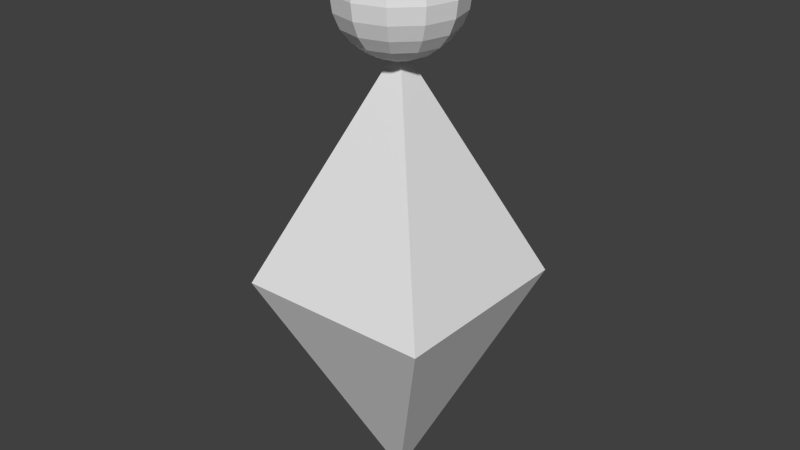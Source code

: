 # Source: act.blend  (saved by Blender 2.74.0; exported with 4.5.12 LTS)
import bpy
from mathutils import Matrix  # noqa: F401  (used for matrix-valued properties, if any)

bpy.ops.wm.read_factory_settings(use_empty=True)
scene = bpy.context.scene
scene.name = 'Scene'

# ---- collections
col_collection_1 = bpy.data.collections.new('Collection 1'); scene.collection.children.link(col_collection_1)

# ---- world
world_world = bpy.data.worlds.new('World'); scene.world = world_world
world_world.color = (0.05088, 0.05088, 0.05088)
world_world.use_sun_shadow = False
world_world.sun_shadow_jitter_overblur = 0.0
world_world.cycles.sampling_method = 'MANUAL'
world_world.cycles.sample_map_resolution = 256

# ---- meshes
me_cube_002 = bpy.data.meshes.new('Cube.002')
me_cube_002.from_pydata([(-0.5911, -0.5911, 1.376), (0.0, 0.0, 2.751), (-0.5911, 0.5911, 1.376), (0.5911, -0.5911, 1.376), (0.0, 0.0, 0.002164), (0.5911, 0.5911, 1.376), (-0.09419, -0.003188, 3.391), (-0.1828, -0.003188, 3.354), (-0.2589, -0.003188, 3.296), (-0.3172, -0.003188, 3.22), (-0.3539, -0.003188, 3.131), (-0.3664, -0.003188, 3.036), (-0.3539, -0.003188, 2.941), (-0.3172, -0.003188, 2.853), (-0.2589, -0.003188, 2.776), (-0.1828, -0.003188, 2.718), (-0.0942, -0.003188, 2.681), (0.0008751, -0.003188, 2.669), (-0.08146, 0.04435, 3.391), (-0.1582, 0.08864, 3.354), (-0.2241, 0.1267, 3.296), (-0.2746, 0.1559, 3.22), (-0.3064, 0.1742, 3.131), (-0.3172, 0.1805, 3.036), (-0.3064, 0.1742, 2.941), (-0.2746, 0.1559, 2.853), (-0.2241, 0.1267, 2.776), (-0.1582, 0.08864, 2.718), (-0.08146, 0.04435, 2.681), (-0.04666, 0.07915, 3.391), (-0.09096, 0.1559, 3.354), (-0.129, 0.2218, 3.296), (-0.1582, 0.2723, 3.22), (-0.1765, 0.3041, 3.131), (-0.1828, 0.3149, 3.036), (-0.1765, 0.3041, 2.941), (-0.1582, 0.2723, 2.853), (-0.129, 0.2218, 2.776), (-0.09096, 0.1559, 2.718), (-0.04666, 0.07915, 2.681), (0.0008751, 0.09188, 3.391), (0.0008751, 0.1805, 3.354), (0.0008751, 0.2565, 3.296), (0.0008751, 0.3149, 3.22), (0.0008751, 0.3516, 3.131), (0.0008751, 0.3641, 3.036), (0.0008751, 0.3516, 2.941), (0.0008751, 0.3149, 2.853), (0.0008751, 0.2565, 2.776), (0.0008751, 0.1805, 2.718), (0.0008751, 0.09188, 2.681), (0.0008751, -0.003188, 3.404), (0.04841, 0.07915, 3.391), (0.09271, 0.1559, 3.354), (0.1307, 0.2218, 3.296), (0.1599, 0.2723, 3.22), (0.1783, 0.3041, 3.131), (0.1845, 0.3149, 3.036), (0.1783, 0.3041, 2.941), (0.1599, 0.2723, 2.853), (0.1307, 0.2218, 2.776), (0.09271, 0.1559, 2.718), (0.04841, 0.07915, 2.681), (0.08321, 0.04435, 3.391), (0.1599, 0.08864, 3.354), (0.2258, 0.1267, 3.296), (0.2764, 0.1559, 3.22), (0.3081, 0.1742, 3.131), (0.319, 0.1805, 3.036), (0.3081, 0.1742, 2.941), (0.2764, 0.1559, 2.853), (0.2258, 0.1267, 2.776), (0.1599, 0.08864, 2.718), (0.08321, 0.04435, 2.681), (0.09594, -0.003188, 3.391), (0.1845, -0.003188, 3.354), (0.2606, -0.003188, 3.296), (0.319, -0.003188, 3.22), (0.3557, -0.003188, 3.131), (0.3682, -0.003188, 3.036), (0.3557, -0.003188, 2.941), (0.319, -0.003188, 2.853), (0.2606, -0.003188, 2.776), (0.1845, -0.003188, 2.718), (0.09594, -0.003188, 2.681), (0.08321, -0.05072, 3.391), (0.1599, -0.09502, 3.354), (0.2258, -0.1331, 3.296), (0.2764, -0.1622, 3.22), (0.3081, -0.1806, 3.131), (0.319, -0.1868, 3.036), (0.3081, -0.1806, 2.941), (0.2764, -0.1622, 2.853), (0.2258, -0.1331, 2.776), (0.1599, -0.09502, 2.718), (0.08321, -0.05072, 2.681), (0.04841, -0.08552, 3.391), (0.09271, -0.1622, 3.354), (0.1307, -0.2281, 3.296), (0.1599, -0.2787, 3.22), (0.1783, -0.3105, 3.131), (0.1845, -0.3213, 3.036), (0.1783, -0.3105, 2.941), (0.1599, -0.2787, 2.853), (0.1307, -0.2281, 2.776), (0.09271, -0.1622, 2.718), (0.04841, -0.08552, 2.681), (0.0008751, -0.09826, 3.391), (0.0008751, -0.1868, 3.354), (0.0008751, -0.2629, 3.296), (0.0008751, -0.3213, 3.22), (0.0008751, -0.358, 3.131), (0.0008751, -0.3705, 3.036), (0.0008751, -0.358, 2.941), (0.0008751, -0.3213, 2.853), (0.0008751, -0.2629, 2.776), (0.0008751, -0.1868, 2.718), (0.0008751, -0.09826, 2.681), (-0.04666, -0.08552, 3.391), (-0.09096, -0.1622, 3.354), (-0.129, -0.2281, 3.296), (-0.1582, -0.2787, 3.22), (-0.1765, -0.3105, 3.131), (-0.1828, -0.3213, 3.036), (-0.1765, -0.3105, 2.941), (-0.1582, -0.2787, 2.853), (-0.129, -0.2281, 2.776), (-0.09096, -0.1622, 2.718), (-0.04666, -0.08552, 2.681), (-0.08146, -0.05072, 3.391), (-0.1582, -0.09502, 3.354), (-0.2241, -0.1331, 3.296), (-0.2746, -0.1622, 3.22), (-0.3064, -0.1806, 3.131), (-0.3172, -0.1868, 3.036), (-0.3064, -0.1806, 2.941), (-0.2746, -0.1622, 2.853), (-0.2241, -0.1331, 2.776), (-0.1582, -0.09502, 2.718), (-0.08146, -0.05072, 2.681)], [], [(4, 3, 0), (1, 2, 0), (1, 5, 2), (1, 3, 5), (1, 0, 3), (4, 5, 3), (4, 2, 5), (4, 0, 2), (16, 15, 27, 28), (15, 14, 26, 27), (14, 13, 25, 26), (13, 12, 24, 25), (12, 11, 23, 24), (11, 10, 22, 23), (10, 9, 21, 22), (9, 8, 20, 21), (8, 7, 19, 20), (7, 6, 18, 19), (28, 27, 38, 39), (27, 26, 37, 38), (26, 25, 36, 37), (25, 24, 35, 36), (24, 23, 34, 35), (23, 22, 33, 34), (22, 21, 32, 33), (21, 20, 31, 32), (20, 19, 30, 31), (19, 18, 29, 30), (39, 38, 49, 50), (38, 37, 48, 49), (37, 36, 47, 48), (36, 35, 46, 47), (35, 34, 45, 46), (34, 33, 44, 45), (33, 32, 43, 44), (32, 31, 42, 43), (31, 30, 41, 42), (30, 29, 40, 41), (50, 49, 61, 62), (49, 48, 60, 61), (48, 47, 59, 60), (47, 46, 58, 59), (46, 45, 57, 58), (45, 44, 56, 57), (44, 43, 55, 56), (43, 42, 54, 55), (42, 41, 53, 54), (41, 40, 52, 53), (62, 61, 72, 73), (61, 60, 71, 72), (60, 59, 70, 71), (59, 58, 69, 70), (58, 57, 68, 69), (57, 56, 67, 68), (56, 55, 66, 67), (55, 54, 65, 66), (54, 53, 64, 65), (53, 52, 63, 64), (73, 72, 83, 84), (72, 71, 82, 83), (71, 70, 81, 82), (70, 69, 80, 81), (69, 68, 79, 80), (68, 67, 78, 79), (67, 66, 77, 78), (66, 65, 76, 77), (65, 64, 75, 76), (64, 63, 74, 75), (84, 83, 94, 95), (83, 82, 93, 94), (82, 81, 92, 93), (81, 80, 91, 92), (80, 79, 90, 91), (79, 78, 89, 90), (78, 77, 88, 89), (77, 76, 87, 88), (76, 75, 86, 87), (75, 74, 85, 86), (95, 94, 105, 106), (94, 93, 104, 105), (93, 92, 103, 104), (92, 91, 102, 103), (91, 90, 101, 102), (90, 89, 100, 101), (89, 88, 99, 100), (88, 87, 98, 99), (87, 86, 97, 98), (86, 85, 96, 97), (106, 105, 116, 117), (105, 104, 115, 116), (104, 103, 114, 115), (103, 102, 113, 114), (102, 101, 112, 113), (101, 100, 111, 112), (100, 99, 110, 111), (99, 98, 109, 110), (98, 97, 108, 109), (97, 96, 107, 108), (117, 116, 127, 128), (116, 115, 126, 127), (115, 114, 125, 126), (114, 113, 124, 125), (113, 112, 123, 124), (112, 111, 122, 123), (111, 110, 121, 122), (110, 109, 120, 121), (109, 108, 119, 120), (108, 107, 118, 119), (128, 127, 138, 139), (127, 126, 137, 138), (126, 125, 136, 137), (125, 124, 135, 136), (124, 123, 134, 135), (123, 122, 133, 134), (122, 121, 132, 133), (121, 120, 131, 132), (120, 119, 130, 131), (119, 118, 129, 130), (17, 16, 28), (6, 51, 18), (17, 28, 39), (18, 51, 29), (17, 39, 50), (29, 51, 40), (17, 50, 62), (40, 51, 52), (17, 62, 73), (52, 51, 63), (17, 73, 84), (63, 51, 74), (17, 84, 95), (74, 51, 85), (17, 95, 106), (85, 51, 96), (17, 106, 117), (96, 51, 107), (17, 117, 128), (107, 51, 118), (17, 128, 139), (118, 51, 129), (17, 139, 16), (139, 138, 15, 16), (138, 137, 14, 15), (137, 136, 13, 14), (136, 135, 12, 13), (135, 134, 11, 12), (134, 133, 10, 11), (133, 132, 9, 10), (132, 131, 8, 9), (131, 130, 7, 8), (130, 129, 6, 7), (129, 51, 6)])
_uv = me_cube_002.uv_layers.new(name='UVMap')
_uv.uv.foreach_set('vector', [0.2253, 0.01867, 0.434, 0.5038, 0.01664, 0.5038, 0.2253, 0.989, 0.01664, 0.5038, 0.434, 0.5038, 0.2253, 0.989, 0.01664, 0.5038, 0.434, 0.5038, 0.2253, 0.989, 0.01664, 0.5038, 0.434, 0.5038, 0.2253, 0.989, 0.01664, 0.5038, 0.434, 0.5038, 0.2253, 0.01867, 0.434, 0.5038, 0.01664, 0.5038, 0.2253, 0.01867, 0.434, 0.5038, 0.01664, 0.5038, 0.2253, 0.01867, 0.434, 0.5038, 0.01664, 0.5038, 0.6225, 0.699, 0.5546, 0.699, 0.5735, 0.7694, 0.6323, 0.7355, 0.5546, 0.699, 0.4963, 0.699, 0.523, 0.7986, 0.5735, 0.7694, 0.4963, 0.699, 0.4516, 0.699, 0.4842, 0.8209, 0.523, 0.7986, 0.4516, 0.699, 0.4234, 0.699, 0.4599, 0.835, 0.4842, 0.8209, 0.4234, 0.699, 0.4138, 0.699, 0.4516, 0.8398, 0.4599, 0.835, 0.4138, 0.699, 0.4234, 0.699, 0.4599, 0.835, 0.4516, 0.8398, 0.4234, 0.699, 0.4516, 0.699, 0.4842, 0.8209, 0.4599, 0.835, 0.4516, 0.699, 0.4963, 0.699, 0.523, 0.7986, 0.4842, 0.8209, 0.4963, 0.699, 0.5546, 0.699, 0.5735, 0.7694, 0.523, 0.7986, 0.5546, 0.699, 0.6225, 0.699, 0.6323, 0.7355, 0.5735, 0.7694, 0.6323, 0.7355, 0.5735, 0.7694, 0.625, 0.8209, 0.659, 0.7621, 0.5735, 0.7694, 0.523, 0.7986, 0.5959, 0.8714, 0.625, 0.8209, 0.523, 0.7986, 0.4842, 0.8209, 0.5735, 0.9102, 0.5959, 0.8714, 0.4842, 0.8209, 0.4599, 0.835, 0.5594, 0.9346, 0.5735, 0.9102, 0.4599, 0.835, 0.4516, 0.8398, 0.5546, 0.9429, 0.5594, 0.9346, 0.4516, 0.8398, 0.4599, 0.835, 0.5594, 0.9346, 0.5546, 0.9429, 0.4599, 0.835, 0.4842, 0.8209, 0.5735, 0.9102, 0.5594, 0.9346, 0.4842, 0.8209, 0.523, 0.7986, 0.5959, 0.8715, 0.5735, 0.9102, 0.523, 0.7986, 0.5735, 0.7694, 0.625, 0.8209, 0.5959, 0.8715, 0.5735, 0.7694, 0.6323, 0.7355, 0.659, 0.7621, 0.625, 0.8209, 0.659, 0.7621, 0.625, 0.8209, 0.6954, 0.8398, 0.6954, 0.7719, 0.625, 0.8209, 0.5959, 0.8714, 0.6954, 0.8981, 0.6954, 0.8398, 0.5959, 0.8714, 0.5735, 0.9102, 0.6954, 0.9429, 0.6954, 0.8981, 0.5735, 0.9102, 0.5594, 0.9346, 0.6954, 0.971, 0.6954, 0.9429, 0.5594, 0.9346, 0.5546, 0.9429, 0.6954, 0.9806, 0.6954, 0.971, 0.5546, 0.9429, 0.5594, 0.9346, 0.6954, 0.971, 0.6954, 0.9806, 0.5594, 0.9346, 0.5735, 0.9102, 0.6954, 0.9429, 0.6954, 0.971, 0.5735, 0.9102, 0.5959, 0.8715, 0.6954, 0.8981, 0.6954, 0.9429, 0.5959, 0.8715, 0.625, 0.8209, 0.6954, 0.8398, 0.6954, 0.8981, 0.625, 0.8209, 0.659, 0.7621, 0.6954, 0.7719, 0.6954, 0.8398, 0.6954, 0.7719, 0.6954, 0.8398, 0.7658, 0.8209, 0.7319, 0.7621, 0.6954, 0.8398, 0.6954, 0.8981, 0.795, 0.8714, 0.7658, 0.8209, 0.6954, 0.8981, 0.6954, 0.9429, 0.8173, 0.9102, 0.795, 0.8714, 0.6954, 0.9429, 0.6954, 0.971, 0.8314, 0.9346, 0.8173, 0.9102, 0.6954, 0.971, 0.6954, 0.9806, 0.8362, 0.9429, 0.8314, 0.9346, 0.6954, 0.9806, 0.6954, 0.971, 0.8314, 0.9346, 0.8362, 0.9429, 0.6954, 0.971, 0.6954, 0.9429, 0.8173, 0.9102, 0.8314, 0.9346, 0.6954, 0.9429, 0.6954, 0.8981, 0.795, 0.8715, 0.8173, 0.9102, 0.6954, 0.8981, 0.6954, 0.8398, 0.7658, 0.8209, 0.795, 0.8715, 0.6954, 0.8398, 0.6954, 0.7719, 0.7319, 0.7621, 0.7658, 0.8209, 0.7319, 0.7621, 0.7658, 0.8209, 0.8173, 0.7694, 0.7585, 0.7355, 0.7658, 0.8209, 0.795, 0.8714, 0.8679, 0.7986, 0.8173, 0.7694, 0.795, 0.8714, 0.8173, 0.9102, 0.9066, 0.8209, 0.8679, 0.7986, 0.8173, 0.9102, 0.8314, 0.9346, 0.931, 0.835, 0.9066, 0.8209, 0.8314, 0.9346, 0.8362, 0.9429, 0.9393, 0.8398, 0.931, 0.835, 0.8362, 0.9429, 0.8314, 0.9346, 0.931, 0.835, 0.9393, 0.8398, 0.8314, 0.9346, 0.8173, 0.9102, 0.9066, 0.8209, 0.931, 0.835, 0.8173, 0.9102, 0.795, 0.8715, 0.8679, 0.7986, 0.9066, 0.8209, 0.795, 0.8715, 0.7658, 0.8209, 0.8173, 0.7694, 0.8679, 0.7986, 0.7658, 0.8209, 0.7319, 0.7621, 0.7585, 0.7355, 0.8173, 0.7694, 0.7585, 0.7355, 0.8173, 0.7694, 0.8362, 0.699, 0.7683, 0.699, 0.8173, 0.7694, 0.8679, 0.7986, 0.8945, 0.699, 0.8362, 0.699, 0.8679, 0.7986, 0.9066, 0.8209, 0.9393, 0.699, 0.8945, 0.699, 0.9066, 0.8209, 0.931, 0.835, 0.9674, 0.699, 0.9393, 0.699, 0.931, 0.835, 0.9393, 0.8398, 0.977, 0.699, 0.9674, 0.699, 0.9393, 0.8398, 0.931, 0.835, 0.9674, 0.699, 0.977, 0.699, 0.931, 0.835, 0.9066, 0.8209, 0.9393, 0.699, 0.9674, 0.699, 0.9066, 0.8209, 0.8679, 0.7986, 0.8945, 0.699, 0.9393, 0.699, 0.8679, 0.7986, 0.8173, 0.7694, 0.8362, 0.699, 0.8945, 0.699, 0.8173, 0.7694, 0.7585, 0.7355, 0.7683, 0.699, 0.8362, 0.699, 0.7683, 0.699, 0.8362, 0.699, 0.8173, 0.6286, 0.7585, 0.6626, 0.8362, 0.699, 0.8945, 0.699, 0.8679, 0.5995, 0.8173, 0.6286, 0.8945, 0.699, 0.9393, 0.699, 0.9066, 0.5771, 0.8679, 0.5995, 0.9393, 0.699, 0.9674, 0.699, 0.931, 0.563, 0.9066, 0.5771, 0.9674, 0.699, 0.977, 0.699, 0.9393, 0.5582, 0.931, 0.563, 0.977, 0.699, 0.9674, 0.699, 0.931, 0.563, 0.9393, 0.5582, 0.9674, 0.699, 0.9393, 0.699, 0.9066, 0.5771, 0.931, 0.563, 0.9393, 0.699, 0.8945, 0.699, 0.8679, 0.5995, 0.9066, 0.5771, 0.8945, 0.699, 0.8362, 0.699, 0.8173, 0.6286, 0.8679, 0.5995, 0.8362, 0.699, 0.7683, 0.699, 0.7585, 0.6626, 0.8173, 0.6286, 0.7585, 0.6626, 0.8173, 0.6286, 0.7658, 0.5771, 0.7319, 0.6359, 0.8173, 0.6286, 0.8679, 0.5995, 0.795, 0.5266, 0.7658, 0.5771, 0.8679, 0.5995, 0.9066, 0.5771, 0.8173, 0.4878, 0.795, 0.5266, 0.9066, 0.5771, 0.931, 0.563, 0.8314, 0.4635, 0.8173, 0.4878, 0.931, 0.563, 0.9393, 0.5582, 0.8362, 0.4552, 0.8314, 0.4635, 0.9393, 0.5582, 0.931, 0.563, 0.8314, 0.4635, 0.8362, 0.4552, 0.931, 0.563, 0.9066, 0.5771, 0.8173, 0.4878, 0.8314, 0.4635, 0.9066, 0.5771, 0.8679, 0.5995, 0.795, 0.5266, 0.8173, 0.4878, 0.8679, 0.5995, 0.8173, 0.6286, 0.7658, 0.5771, 0.795, 0.5266, 0.8173, 0.6286, 0.7585, 0.6626, 0.7319, 0.6359, 0.7658, 0.5771, 0.7319, 0.6359, 0.7658, 0.5771, 0.6954, 0.5582, 0.6954, 0.6261, 0.7658, 0.5771, 0.795, 0.5266, 0.6954, 0.4999, 0.6954, 0.5582, 0.795, 0.5266, 0.8173, 0.4878, 0.6954, 0.4552, 0.6954, 0.4999, 0.8173, 0.4878, 0.8314, 0.4635, 0.6954, 0.427, 0.6954, 0.4552, 0.8314, 0.4635, 0.8362, 0.4552, 0.6954, 0.4174, 0.6954, 0.427, 0.8362, 0.4552, 0.8314, 0.4635, 0.6954, 0.427, 0.6954, 0.4174, 0.8314, 0.4635, 0.8173, 0.4878, 0.6954, 0.4552, 0.6954, 0.427, 0.8173, 0.4878, 0.795, 0.5266, 0.6954, 0.4999, 0.6954, 0.4552, 0.795, 0.5266, 0.7658, 0.5771, 0.6954, 0.5582, 0.6954, 0.4999, 0.7658, 0.5771, 0.7319, 0.6359, 0.6954, 0.6261, 0.6954, 0.5582, 0.6954, 0.6261, 0.6954, 0.5582, 0.625, 0.5771, 0.659, 0.6359, 0.6954, 0.5582, 0.6954, 0.4999, 0.5959, 0.5266, 0.625, 0.5771, 0.6954, 0.4999, 0.6954, 0.4552, 0.5735, 0.4878, 0.5959, 0.5266, 0.6954, 0.4552, 0.6954, 0.427, 0.5594, 0.4635, 0.5735, 0.4878, 0.6954, 0.427, 0.6954, 0.4174, 0.5546, 0.4552, 0.5594, 0.4635, 0.6954, 0.4174, 0.6954, 0.427, 0.5594, 0.4635, 0.5546, 0.4552, 0.6954, 0.427, 0.6954, 0.4552, 0.5735, 0.4878, 0.5594, 0.4635, 0.6954, 0.4552, 0.6954, 0.4999, 0.5959, 0.5266, 0.5735, 0.4878, 0.6954, 0.4999, 0.6954, 0.5582, 0.625, 0.5771, 0.5959, 0.5266, 0.6954, 0.5582, 0.6954, 0.6261, 0.659, 0.6359, 0.625, 0.5771, 0.659, 0.6359, 0.625, 0.5771, 0.5735, 0.6286, 0.6323, 0.6626, 0.625, 0.5771, 0.5959, 0.5266, 0.523, 0.5995, 0.5735, 0.6286, 0.5959, 0.5266, 0.5735, 0.4878, 0.4842, 0.5771, 0.523, 0.5995, 0.5735, 0.4878, 0.5594, 0.4635, 0.4599, 0.563, 0.4842, 0.5771, 0.5594, 0.4635, 0.5546, 0.4552, 0.4516, 0.5582, 0.4599, 0.563, 0.5546, 0.4552, 0.5594, 0.4635, 0.4599, 0.563, 0.4516, 0.5582, 0.5594, 0.4635, 0.5735, 0.4878, 0.4842, 0.5771, 0.4599, 0.563, 0.5735, 0.4878, 0.5959, 0.5266, 0.523, 0.5995, 0.4842, 0.5771, 0.5959, 0.5266, 0.625, 0.5771, 0.5735, 0.6286, 0.523, 0.5995, 0.625, 0.5771, 0.659, 0.6359, 0.6323, 0.6626, 0.5735, 0.6286, 0.6954, 0.699, 0.6225, 0.699, 0.6323, 0.7355, 0.6225, 0.699, 0.6954, 0.699, 0.6323, 0.7355, 0.6954, 0.699, 0.6323, 0.7355, 0.659, 0.7621, 0.6323, 0.7355, 0.6954, 0.699, 0.659, 0.7621, 0.6954, 0.699, 0.659, 0.7621, 0.6954, 0.7719, 0.659, 0.7621, 0.6954, 0.699, 0.6954, 0.7719, 0.6954, 0.699, 0.6954, 0.7719, 0.7319, 0.7621, 0.6954, 0.7719, 0.6954, 0.699, 0.7319, 0.7621, 0.6954, 0.699, 0.7319, 0.7621, 0.7585, 0.7355, 0.7319, 0.7621, 0.6954, 0.699, 0.7585, 0.7355, 0.6954, 0.699, 0.7585, 0.7355, 0.7683, 0.699, 0.7585, 0.7355, 0.6954, 0.699, 0.7683, 0.699, 0.6954, 0.699, 0.7683, 0.699, 0.7585, 0.6626, 0.7683, 0.699, 0.6954, 0.699, 0.7585, 0.6626, 0.6954, 0.699, 0.7585, 0.6626, 0.7319, 0.6359, 0.7585, 0.6626, 0.6954, 0.699, 0.7319, 0.6359, 0.6954, 0.699, 0.7319, 0.6359, 0.6954, 0.6261, 0.7319, 0.6359, 0.6954, 0.699, 0.6954, 0.6261, 0.6954, 0.699, 0.6954, 0.6261, 0.659, 0.6359, 0.6954, 0.6261, 0.6954, 0.699, 0.659, 0.6359, 0.6954, 0.699, 0.659, 0.6359, 0.6323, 0.6626, 0.659, 0.6359, 0.6954, 0.699, 0.6323, 0.6626, 0.6954, 0.699, 0.6323, 0.6626, 0.6225, 0.699, 0.6323, 0.6626, 0.5735, 0.6286, 0.5546, 0.699, 0.6225, 0.699, 0.5735, 0.6286, 0.523, 0.5995, 0.4963, 0.699, 0.5546, 0.699, 0.523, 0.5995, 0.4842, 0.5771, 0.4516, 0.699, 0.4963, 0.699, 0.4842, 0.5771, 0.4599, 0.563, 0.4234, 0.699, 0.4516, 0.699, 0.4599, 0.563, 0.4516, 0.5582, 0.4138, 0.699, 0.4234, 0.699, 0.4516, 0.5582, 0.4599, 0.563, 0.4234, 0.699, 0.4138, 0.699, 0.4599, 0.563, 0.4842, 0.5771, 0.4516, 0.699, 0.4234, 0.699, 0.4842, 0.5771, 0.523, 0.5995, 0.4963, 0.699, 0.4516, 0.699, 0.523, 0.5995, 0.5735, 0.6286, 0.5546, 0.699, 0.4963, 0.699, 0.5735, 0.6286, 0.6323, 0.6626, 0.6225, 0.699, 0.5546, 0.699, 0.6323, 0.6626, 0.6954, 0.699, 0.6225, 0.699])
me_cube_002.use_remesh_preserve_volume = False
me_cube_002.use_remesh_preserve_attributes = False
me_cube_002.use_mirror_vertex_groups = False
me_cube_002.update()

# ---- objects
ob_cube = bpy.data.objects.new('Cube', me_cube_002)

# ---- transforms, parenting, visibility, modifiers, constraints
ob_cube.location = (0.0, 0.0, 0.0)
ob_cube.lineart.crease_threshold = 0.0

# ---- collection membership
col_collection_1.objects.link(ob_cube)

# ---- scene / render settings (as saved in the file)
scene.frame_start = 1; scene.frame_end = 250; scene.frame_set(31)
scene.render.engine = 'BLENDER_EEVEE_NEXT'
scene.render.resolution_percentage = 50
scene.render.dither_intensity = 0.0
scene.cycles.use_denoising = False
scene.cycles.samples = 10
scene.cycles.sampling_pattern = 'TABULATED_SOBOL'
scene.cycles.light_sampling_threshold = 0.0
scene.cycles.use_adaptive_sampling = False
scene.cycles.use_light_tree = False
scene.cycles.blur_glossy = 0.0
scene.cycles.pixel_filter_type = 'GAUSSIAN'
scene.cycles.sample_clamp_indirect = 0.0
scene.view_settings.view_transform = 'Standard'
bpy.context.view_layer.update()

# ---- added for rendering (the .blend has no active camera and no usable light): camera, sun
cam_auto = bpy.data.cameras.new('AutoCamera')
cam_auto.lens = 50.0
cam_auto.sensor_width = 36.0
cam_auto.clip_end = 1000.0
ob_auto_camera = bpy.data.objects.new('AutoCamera', cam_auto)
scene.collection.objects.link(ob_auto_camera)
ob_auto_camera.location = (3.50667, -4.208, 4.50817)
ob_auto_camera.rotation_euler = (1.09748, -7.21219e-08, 0.694738)
scene.camera = ob_auto_camera
light_auto_sun = bpy.data.lights.new('AutoSun', 'SUN')
light_auto_sun.energy = 3.0
light_auto_sun.angle = 0.0523599
ob_auto_sun = bpy.data.objects.new('AutoSun', light_auto_sun)
scene.collection.objects.link(ob_auto_sun)
ob_auto_sun.rotation_euler = (0.872665, 0.174533, 0.523599)
bpy.context.view_layer.update()

